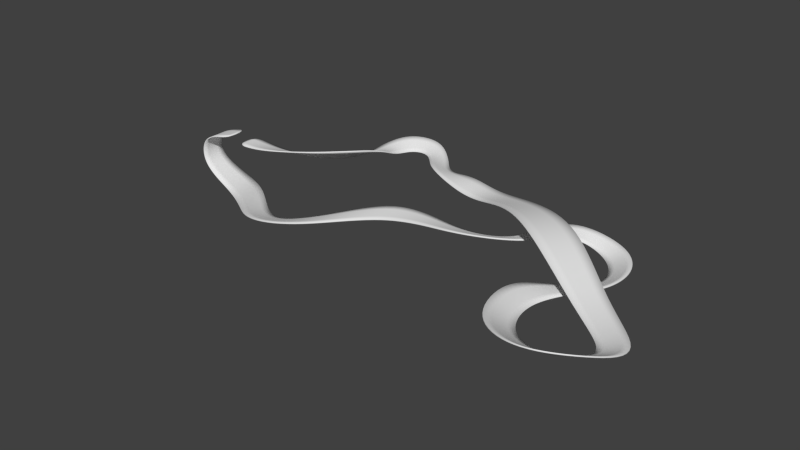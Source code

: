 # Source: StageOverview_RainbowRoad.blend  (saved by Blender 2.72.0; exported with 4.5.12 LTS)
import bpy
from mathutils import Matrix  # noqa: F401  (used for matrix-valued properties, if any)

bpy.ops.wm.read_factory_settings(use_empty=True)
scene = bpy.context.scene
scene.name = 'Scene'

# ---- collections
col_collection_1 = bpy.data.collections.new('Collection 1'); scene.collection.children.link(col_collection_1)

# ---- materials (node trees are filled in below, after node groups)
mat_top = bpy.data.materials.new('Top')
mat_top.alpha_threshold = 0.0
mat_top.use_transparent_shadow = False
mat_top.roughness = 0.5
mat_bottom = bpy.data.materials.new('Bottom')
mat_bottom.alpha_threshold = 0.0
mat_bottom.use_transparent_shadow = False
mat_bottom.diffuse_color = (0.8, 0.6538, 0.0, 1.0)
mat_bottom.roughness = 0.5

# ---- material node trees

# ---- world
world_world = bpy.data.worlds.new('World'); scene.world = world_world
world_world.color = (0.05088, 0.05088, 0.05088)
world_world.use_sun_shadow = False
world_world.sun_shadow_jitter_overblur = 0.0
world_world.cycles.sampling_method = 'MANUAL'
world_world.cycles.sample_map_resolution = 256

# ---- meshes
me_mesh = bpy.data.meshes.new('Mesh')
me_mesh.from_pydata([(-1144.0, 62.03, 53.55), (-1144.0, -68.23, 53.55), (-1222.0, 53.89, 40.95), (-1222.0, -68.23, 40.95), (-1275.0, 50.9, 21.43), (-1275.0, -68.23, 21.43), (-1308.0, 50.88, -6.362), (-1308.0, -68.23, -6.362), (-1326.0, 50.88, -44.25), (-1326.0, -68.23, -44.25), (-1327.0, 52.97, -87.09), (-1327.0, -68.23, -87.09), (-1312.0, 60.95, -125.5), (-1312.0, -68.23, -125.5), (-1279.0, 73.09, -159.9), (-1279.0, -68.23, -159.9), (-1233.0, 85.14, -191.1), (-1233.0, -68.23, -191.1), (-1172.0, 89.69, -215.2), (-1174.0, -72.89, -216.4), (-1092.0, 64.04, -219.1), (-1104.0, -96.88, -226.9), (-995.2, 8.273, -207.0), (-1020.0, -142.8, -221.2), (-890.1, -70.33, -200.2), (-913.9, -216.8, -196.9), (-777.6, -161.3, -197.0), (-787.6, -308.4, -157.6), (-654.8, -209.5, -173.9), (-656.1, -353.1, -125.4), (-521.3, -207.3, -129.2), (-521.3, -342.0, -102.4), (-380.0, -162.1, -78.75), (-380.0, -285.3, -78.18), (-232.6, -80.91, -27.54), (-232.6, -191.1, -50.88), (-94.9, -28.29, 4.502), (-94.9, -128.2, -25.38), (28.58, -21.09, 12.43), (28.64, -114.7, -3.121), (136.9, -25.74, 11.43), (138.1, -117.6, 15.28), (229.8, -29.15, 7.404), (234.0, -123.6, 29.56), (314.6, -20.84, 3.993), (331.7, -112.8, 38.14), (394.9, 4.473, 3.033), (438.8, -75.28, 40.22), (458.4, 47.65, 4.621), (528.7, -12.08, 34.73), (497.2, 109.3, 8.817), (583.8, 76.02, 20.96), (527.8, 179.7, 13.47), (619.9, 160.8, 4.431), (565.1, 250.2, 16.65), (651.2, 216.9, -9.868), (622.4, 306.9, 13.69), (686.2, 247.7, -24.67), (715.9, 332.2, -1.146), (735.1, 257.6, -43.35), (822.3, 323.0, -18.92), (790.1, 244.7, -60.01), (902.8, 273.8, -24.89), (838.2, 205.7, -64.91), (956.2, 193.8, -22.43), (874.8, 147.8, -61.85), (980.5, 102.6, -19.44), (890.6, 86.49, -59.44), (977.3, 5.775, -15.67), (885.0, 20.84, -54.72), (950.8, -83.32, -9.646), (857.5, -53.15, -38.31), (906.8, -165.6, -2.423), (812.0, -133.7, -12.4), (865.9, -248.0, 1.656), (762.8, -213.3, 12.54), (834.2, -331.7, 2.644), (717.9, -296.2, 34.74), (831.8, -419.6, 2.972), (710.5, -407.8, 50.37), (861.6, -509.7, 4.414), (745.6, -545.2, 60.81), (924.3, -585.9, 17.11), (823.6, -661.3, 79.6), (1015.0, -643.4, 41.13), (941.0, -744.8, 107.7), (1087.0, -665.0, 57.04), (1059.0, -775.3, 127.9), (1128.0, -647.1, 59.72), (1167.0, -747.5, 134.6), (1162.0, -601.4, 49.18), (1249.0, -662.9, 112.6), (1196.0, -532.3, 26.05), (1299.0, -523.8, 58.01), (1181.0, -454.6, 8.964), (1282.0, -387.0, 15.84), (1095.0, -374.8, 6.646), (1182.0, -278.2, 6.646), (968.9, -293.2, 31.95), (1049.0, -176.2, 31.95), (821.8, -210.1, 92.56), (914.6, -68.21, 92.56), (673.5, -121.5, 142.1), (775.9, 32.93, 142.1), (540.1, -24.47, 143.0), (632.3, 116.7, 143.0), (416.7, 70.53, 111.4), (490.7, 187.3, 114.0), (297.8, 151.7, 65.56), (358.8, 249.6, 76.37), (191.9, 212.0, 21.54), (239.9, 300.6, 43.2), (111.8, 240.8, 3.487), (139.0, 336.2, 34.4), (42.71, 251.8, 6.379), (51.99, 359.3, 37.68), (-44.96, 272.5, 19.78), (-29.6, 375.9, 28.3), (-140.9, 306.6, 35.24), (-102.5, 393.4, 11.64), (-216.1, 361.1, 31.37), (-157.8, 431.4, 3.601), (-270.8, 427.0, 13.51), (-200.4, 484.8, 5.162), (-312.2, 471.4, 3.974), (-248.5, 533.1, 16.86), (-343.2, 492.8, 3.018), (-304.5, 570.8, 35.66), (-375.8, 497.6, 3.018), (-371.2, 581.0, 47.19), (-409.7, 486.5, 3.018), (-444.9, 562.8, 50.15), (-434.5, 459.9, 3.018), (-498.1, 523.4, 47.47), (-448.3, 418.2, 4.539), (-527.6, 465.0, 39.82), (-450.9, 366.8, 21.29), (-546.7, 394.9, 28.49), (-445.1, 305.9, 54.7), (-560.3, 316.1, 14.36), (-471.6, 225.3, 79.48), (-591.2, 243.4, 5.122), (-542.7, 123.5, 87.71), (-646.3, 181.9, 3.018), (-646.7, 40.89, 81.86), (-721.8, 137.3, 3.018), (-778.1, -5.978, 63.23), (-815.5, 111.9, 3.09), (-896.1, -30.12, 44.9), (-905.3, 96.01, 6.719), (-978.2, -38.8, 34.1), (-979.1, 84.47, 15.8), (-1039.0, -41.22, 29.94), (-1040.0, 75.88, 25.37), (-1090.0, -44.16, 31.77), (-1091.0, 69.21, 31.77)], [], [(1, 3, 2, 0), (3, 5, 4, 2), (5, 7, 6, 4), (7, 9, 8, 6), (9, 11, 10, 8), (11, 13, 12, 10), (13, 15, 14, 12), (15, 17, 16, 14), (17, 19, 18, 16), (19, 21, 20, 18), (21, 23, 22, 20), (23, 25, 24, 22), (25, 27, 26, 24), (27, 29, 28, 26), (29, 31, 30, 28), (31, 33, 32, 30), (33, 35, 34, 32), (35, 37, 36, 34), (37, 39, 38, 36), (39, 41, 40, 38), (41, 43, 42, 40), (43, 45, 44, 42), (45, 47, 46, 44), (47, 49, 48, 46), (49, 51, 50, 48), (51, 53, 52, 50), (53, 55, 54, 52), (55, 57, 56, 54), (57, 59, 58, 56), (59, 61, 60, 58), (61, 63, 62, 60), (63, 65, 64, 62), (65, 67, 66, 64), (67, 69, 68, 66), (69, 71, 70, 68), (71, 73, 72, 70), (73, 75, 74, 72), (75, 77, 76, 74), (77, 79, 78, 76), (79, 81, 80, 78), (81, 83, 82, 80), (83, 85, 84, 82), (85, 87, 86, 84), (87, 89, 88, 86), (89, 91, 90, 88), (91, 93, 92, 90), (93, 95, 94, 92), (95, 97, 96, 94), (97, 99, 98, 96), (99, 101, 100, 98), (101, 103, 102, 100), (103, 105, 104, 102), (105, 107, 106, 104), (107, 109, 108, 106), (109, 111, 110, 108), (111, 113, 112, 110), (113, 115, 114, 112), (115, 117, 116, 114), (117, 119, 118, 116), (119, 121, 120, 118), (121, 123, 122, 120), (123, 125, 124, 122), (125, 127, 126, 124), (127, 129, 128, 126), (129, 131, 130, 128), (131, 133, 132, 130), (133, 135, 134, 132), (135, 137, 136, 134), (137, 139, 138, 136), (139, 141, 140, 138), (141, 143, 142, 140), (143, 145, 144, 142), (145, 147, 146, 144), (147, 149, 148, 146), (149, 151, 150, 148), (151, 153, 152, 150), (153, 155, 154, 152)])
me_mesh.polygons.foreach_set('use_smooth', [True] * 77)
_uv = me_mesh.uv_layers.new(name='Orco')
_uv.uv.foreach_set('vector', [0.0, 1.0, 0.01299, 1.0, 0.01299, 0.0, 0.0, 0.0, 0.01299, 1.0, 0.02597, 1.0, 0.02597, 0.0, 0.01299, 0.0, 0.02597, 1.0, 0.03896, 1.0, 0.03896, 0.0, 0.02597, 0.0, 0.03896, 1.0, 0.05195, 1.0, 0.05195, 0.0, 0.03896, 0.0, 0.05195, 1.0, 0.06494, 1.0, 0.06494, 0.0, 0.05195, 0.0, 0.06494, 1.0, 0.07792, 1.0, 0.07792, 0.0, 0.06494, 0.0, 0.07792, 1.0, 0.09091, 1.0, 0.09091, 0.0, 0.07792, 0.0, 0.09091, 1.0, 0.1039, 1.0, 0.1039, 0.0, 0.09091, 0.0, 0.1039, 1.0, 0.1169, 1.0, 0.1169, 0.0, 0.1039, 0.0, 0.1169, 1.0, 0.1299, 1.0, 0.1299, 0.0, 0.1169, 0.0, 0.1299, 1.0, 0.1429, 1.0, 0.1429, 0.0, 0.1299, 0.0, 0.1429, 1.0, 0.1558, 1.0, 0.1558, 0.0, 0.1429, 0.0, 0.1558, 1.0, 0.1688, 1.0, 0.1688, 0.0, 0.1558, 0.0, 0.1688, 1.0, 0.1818, 1.0, 0.1818, 0.0, 0.1688, 0.0, 0.1818, 1.0, 0.1948, 1.0, 0.1948, 0.0, 0.1818, 0.0, 0.1948, 1.0, 0.2078, 1.0, 0.2078, 0.0, 0.1948, 0.0, 0.2078, 1.0, 0.2208, 1.0, 0.2208, 0.0, 0.2078, 0.0, 0.2208, 1.0, 0.2338, 1.0, 0.2338, 0.0, 0.2208, 0.0, 0.2338, 1.0, 0.2468, 1.0, 0.2468, 0.0, 0.2338, 0.0, 0.2468, 1.0, 0.2597, 1.0, 0.2597, 0.0, 0.2468, 0.0, 0.2597, 1.0, 0.2727, 1.0, 0.2727, 0.0, 0.2597, 0.0, 0.2727, 1.0, 0.2857, 1.0, 0.2857, 0.0, 0.2727, 0.0, 0.2857, 1.0, 0.2987, 1.0, 0.2987, 0.0, 0.2857, 0.0, 0.2987, 1.0, 0.3117, 1.0, 0.3117, 0.0, 0.2987, 0.0, 0.3117, 1.0, 0.3247, 1.0, 0.3247, 0.0, 0.3117, 0.0, 0.3247, 1.0, 0.3377, 1.0, 0.3377, 0.0, 0.3247, 0.0, 0.3377, 1.0, 0.3506, 1.0, 0.3506, 0.0, 0.3377, 0.0, 0.3506, 1.0, 0.3636, 1.0, 0.3636, 0.0, 0.3506, 0.0, 0.3636, 1.0, 0.3766, 1.0, 0.3766, 0.0, 0.3636, 0.0, 0.3766, 1.0, 0.3896, 1.0, 0.3896, 0.0, 0.3766, 0.0, 0.3896, 1.0, 0.4026, 1.0, 0.4026, 0.0, 0.3896, 0.0, 0.4026, 1.0, 0.4156, 1.0, 0.4156, 0.0, 0.4026, 0.0, 0.4156, 1.0, 0.4286, 1.0, 0.4286, 0.0, 0.4156, 0.0, 0.4286, 1.0, 0.4416, 1.0, 0.4416, 0.0, 0.4286, 0.0, 0.4416, 1.0, 0.4545, 1.0, 0.4545, 0.0, 0.4416, 0.0, 0.4545, 1.0, 0.4675, 1.0, 0.4675, 0.0, 0.4545, 0.0, 0.4675, 1.0, 0.4805, 1.0, 0.4805, 0.0, 0.4675, 0.0, 0.4805, 1.0, 0.4935, 1.0, 0.4935, 0.0, 0.4805, 0.0, 0.4935, 1.0, 0.5065, 1.0, 0.5065, 0.0, 0.4935, 0.0, 0.5065, 1.0, 0.5195, 1.0, 0.5195, 0.0, 0.5065, 0.0, 0.5195, 1.0, 0.5325, 1.0, 0.5325, 0.0, 0.5195, 0.0, 0.5325, 1.0, 0.5455, 1.0, 0.5455, 0.0, 0.5325, 0.0, 0.5455, 1.0, 0.5584, 1.0, 0.5584, 0.0, 0.5455, 0.0, 0.5584, 1.0, 0.5714, 1.0, 0.5714, 0.0, 0.5584, 0.0, 0.5714, 1.0, 0.5844, 1.0, 0.5844, 0.0, 0.5714, 0.0, 0.5844, 1.0, 0.5974, 1.0, 0.5974, 0.0, 0.5844, 0.0, 0.5974, 1.0, 0.6104, 1.0, 0.6104, 0.0, 0.5974, 0.0, 0.6104, 1.0, 0.6234, 1.0, 0.6234, 0.0, 0.6104, 0.0, 0.6234, 1.0, 0.6364, 1.0, 0.6364, 0.0, 0.6234, 0.0, 0.6364, 1.0, 0.6494, 1.0, 0.6494, 0.0, 0.6364, 0.0, 0.6494, 1.0, 0.6623, 1.0, 0.6623, 0.0, 0.6494, 0.0, 0.6623, 1.0, 0.6753, 1.0, 0.6753, 0.0, 0.6623, 0.0, 0.6753, 1.0, 0.6883, 1.0, 0.6883, 0.0, 0.6753, 0.0, 0.6883, 1.0, 0.7013, 1.0, 0.7013, 0.0, 0.6883, 0.0, 0.7013, 1.0, 0.7143, 1.0, 0.7143, 0.0, 0.7013, 0.0, 0.7143, 1.0, 0.7273, 1.0, 0.7273, 0.0, 0.7143, 0.0, 0.7273, 1.0, 0.7403, 1.0, 0.7403, 0.0, 0.7273, 0.0, 0.7403, 1.0, 0.7532, 1.0, 0.7532, 0.0, 0.7403, 0.0, 0.7532, 1.0, 0.7662, 1.0, 0.7662, 0.0, 0.7532, 0.0, 0.7662, 1.0, 0.7792, 1.0, 0.7792, 0.0, 0.7662, 0.0, 0.7792, 1.0, 0.7922, 1.0, 0.7922, 0.0, 0.7792, 0.0, 0.7922, 1.0, 0.8052, 1.0, 0.8052, 0.0, 0.7922, 0.0, 0.8052, 1.0, 0.8182, 1.0, 0.8182, 0.0, 0.8052, 0.0, 0.8182, 1.0, 0.8312, 1.0, 0.8312, 0.0, 0.8182, 0.0, 0.8312, 1.0, 0.8442, 1.0, 0.8442, 0.0, 0.8312, 0.0, 0.8442, 1.0, 0.8571, 1.0, 0.8571, 0.0, 0.8442, 0.0, 0.8571, 1.0, 0.8701, 1.0, 0.8701, 0.0, 0.8571, 0.0, 0.8701, 1.0, 0.8831, 1.0, 0.8831, 0.0, 0.8701, 0.0, 0.8831, 1.0, 0.8961, 1.0, 0.8961, 0.0, 0.8831, 0.0, 0.8961, 1.0, 0.9091, 1.0, 0.9091, 0.0, 0.8961, 0.0, 0.9091, 1.0, 0.9221, 1.0, 0.9221, 0.0, 0.9091, 0.0, 0.9221, 1.0, 0.9351, 1.0, 0.9351, 0.0, 0.9221, 0.0, 0.9351, 1.0, 0.9481, 1.0, 0.9481, 0.0, 0.9351, 0.0, 0.9481, 1.0, 0.961, 1.0, 0.961, 0.0, 0.9481, 0.0, 0.961, 1.0, 0.974, 1.0, 0.974, 0.0, 0.961, 0.0, 0.974, 1.0, 0.987, 1.0, 0.987, 0.0, 0.974, 0.0, 0.987, 1.0, 1.0, 1.0, 1.0, 0.0, 0.987, 0.0])
me_mesh.materials.append(mat_top)
me_mesh.materials.append(mat_bottom)
me_mesh.use_remesh_preserve_volume = False
me_mesh.use_remesh_preserve_attributes = False
me_mesh.use_mirror_vertex_groups = False
me_mesh.update()

# ---- curves / text
cu_surfcurve = bpy.data.curves.new('SurfCurve', 'CURVE')
cu_surfcurve.dimensions = '3D'
_sp = cu_surfcurve.splines.new('NURBS'); _sp.points.add(77)
_sp.points.foreach_set('co', [-121.8, 12.07, 2.697, 1.0, -140.6, 9.842, 0.7969, 1.0, -148.8, 9.842, -4.104, 1.0, -150.3, 9.842, -13.38, 1.0, -144.3, 12.42, -20.68, 1.0, -132.4, 14.88, -26.65, 1.0, -112.1, 3.541, -23.5, 1.0, -88.82, -17.34, -23.66, 1.0, -60.83, -15.96, -13.62, 1.0, -29.66, 3.349, -2.538, 1.0, -4.631, 2.226, -2.245, 1.0, 13.66, 1.52, -3.306, 1.0, 30.03, 8.171, -3.306, 1.0, 35.65, 22.81, -2.176, 1.0, 44.2, 37.51, -1.685, 1.0, 68.45, 38.64, -6.344, 1.0, 81.29, 22.45, -5.791, 1.0, 81.52, 1.76, -5.124, 1.0, 71.81, -15.21, -3.443, 1.0, 64.35, -32.51, -3.306, 1.0, 70.81, -51.78, -3.306, 1.0, 91.53, -63.65, 2.423, 1.0, 98.48, -58.07, 2.423, 1.0, 105.9, -42.2, -3.306, 1.0, 82.51, -25.43, -2.721, 1.0, 49.92, -7.985, 13.2, 1.0, 23.8, 13.15, 8.041, 1.0, -0.3841, 28.3, -3.306, 1.0, -13.33, 29.75, -3.306, 1.0, -34.69, 35.76, 1.122, 1.0, -46.36, 50.8, -3.306, 1.0, -52.47, 55.31, -3.306, 1.0, -59.88, 52.97, -3.306, 1.0, -62.55, 43.87, -3.306, 1.0, -60.32, 31.05, 4.708, 1.0, -77.62, 8.275, 5.508, 1.0, -107.1, 1.113, 0.6575, 1.0, -121.1, 0.6705, -0.9324, 1.0, -130.6, 0.005427, 0.07006, 1.0, -121.8, -2.069, 2.697, 1.0, -140.6, -2.069, 0.7969, 1.0, -148.8, -2.069, -4.104, 1.0, -150.3, -2.069, -13.38, 1.0, -144.3, -2.069, -20.68, 1.0, -132.4, -2.069, -26.65, 1.0, -115.6, -10.91, -25.9, 1.0, -88.82, -32.24, -16.97, 1.0, -60.83, -28.86, -12.61, 1.0, -29.66, -6.702, -6.73, 1.0, -4.631, -6.702, -2.245, 1.0, 14.33, -8.307, 0.4702, 1.0, 37.45, 1.692, 0.3769, 1.0, 45.49, 22.48, -3.306, 1.0, 51.45, 30.84, -6.025, 1.0, 63.49, 30.14, -10.43, 1.0, 72.43, 18.15, -9.67, 1.0, 72.19, 4.901, -9.327, 1.0, 62.48, -12.07, -3.67, 1.0, 51.79, -28.28, 1.121, 1.0, 59.42, -58.54, 2.836, 1.0, 85.73, -75.56, 9.311, 1.0, 108.0, -67.3, 10.38, 1.0, 116.8, -34.61, -3.306, 1.0, 89.52, -14.19, -2.721, 1.0, 61.24, 8.863, 13.2, 1.0, 30.81, 24.39, 8.041, 1.0, 4.593, 36.28, -0.9024, 1.0, -13.81, 41.47, 0.7848, 1.0, -29.95, 43.88, -3.306, 1.0, -38.26, 55.58, -3.306, 1.0, -49.67, 64.29, 1.106, 1.0, -65.93, 60.18, 1.598, 1.0, -71.25, 47.45, -0.1235, 1.0, -73.48, 30.45, -3.306, 1.0, -86.3, 18.19, -3.306, 1.0, -107.2, 14.29, -3.306, 1.0, -121.1, 12.27, -0.9324, 1.0, -130.7, 11.08, 0.07006, 1.0])
_sp.order_u = 3
_sp.order_v = 2
_sp.resolution_u = 16
_sp.resolution_v = 6
cu_surfcurve.materials.append(mat_top)
cu_surfcurve.materials.append(mat_bottom)
cu_surfcurve.use_path_clamp = True
cu_surfcurve.bevel_resolution = 0
cu_surfcurve.resolution_u = 16
cu_surfcurve.resolution_v = 6
cu_surfcurve.fill_mode = 'HALF'

# ---- objects
ob_stageoverview_rainbowroad = bpy.data.objects.new('StageOverview_RainbowRoad', me_mesh)
ob_reference = bpy.data.objects.new('reference', cu_surfcurve)

# ---- transforms, parenting, visibility, modifiers, constraints
ob_stageoverview_rainbowroad.location = (5.294, 3.512, 4.314)
ob_stageoverview_rainbowroad.show_wire = True
ob_stageoverview_rainbowroad.lineart.crease_threshold = 0.0
_m = ob_stageoverview_rainbowroad.modifiers.new('Subsurf', 'SUBSURF')
_m.uv_smooth = 'PRESERVE_CORNERS'
_m.quality = 2
_m.show_only_control_edges = False
_m = ob_stageoverview_rainbowroad.modifiers.new('Solidify', 'SOLIDIFY')
_m.thickness = 5.0
_m.nonmanifold_thickness_mode = 'FIXED'
_m.nonmanifold_merge_threshold = 0.0003
ob_reference.location = (5.294, 3.512, 4.314)
ob_reference.empty_image_offset = (0.0, 0.0)
ob_reference.hide_viewport = True
ob_reference.show_wire = True
ob_reference.lineart.crease_threshold = 0.0
_m = ob_reference.modifiers.new('Solidify', 'SOLIDIFY')
_m.thickness = 0.5
_m.thickness_clamp = 0.66
_m.material_offset = 1
_m.nonmanifold_thickness_mode = 'FIXED'
_m.nonmanifold_merge_threshold = 0.0003

# ---- collection membership
col_collection_1.objects.link(ob_stageoverview_rainbowroad)
col_collection_1.objects.link(ob_reference)

# ---- scene / render settings (as saved in the file)
scene.frame_start = 1; scene.frame_end = 250; scene.frame_set(1)
scene.render.engine = 'BLENDER_EEVEE_NEXT'
scene.render.image_settings.color_mode = 'RGB'
scene.render.image_settings.compression = 90
scene.render.resolution_percentage = 50
scene.render.dither_intensity = 0.0
scene.cycles.use_denoising = False
scene.cycles.samples = 10
scene.cycles.sampling_pattern = 'TABULATED_SOBOL'
scene.cycles.light_sampling_threshold = 0.0
scene.cycles.use_adaptive_sampling = False
scene.cycles.use_light_tree = False
scene.cycles.blur_glossy = 0.0
scene.cycles.volume_bounces = 1
scene.cycles.pixel_filter_type = 'GAUSSIAN'
scene.cycles.sample_clamp_indirect = 0.0
scene.view_settings.view_transform = 'Standard'
bpy.context.view_layer.update()

# ---- added for rendering (the .blend has no active camera and no usable light): camera, sun
cam_auto = bpy.data.cameras.new('AutoCamera')
cam_auto.lens = 50.0
cam_auto.sensor_width = 36.0
cam_auto.clip_end = 48219.1
ob_auto_camera = bpy.data.objects.new('AutoCamera', cam_auto)
scene.collection.objects.link(ob_auto_camera)
ob_auto_camera.location = (2732.14, -3388.43, 2158.21)
ob_auto_camera.rotation_euler = (1.09748, -7.21219e-08, 0.694738)
scene.camera = ob_auto_camera
light_auto_sun = bpy.data.lights.new('AutoSun', 'SUN')
light_auto_sun.energy = 3.0
light_auto_sun.angle = 0.0523599
ob_auto_sun = bpy.data.objects.new('AutoSun', light_auto_sun)
scene.collection.objects.link(ob_auto_sun)
ob_auto_sun.rotation_euler = (0.872665, 0.174533, 0.523599)
bpy.context.view_layer.update()
